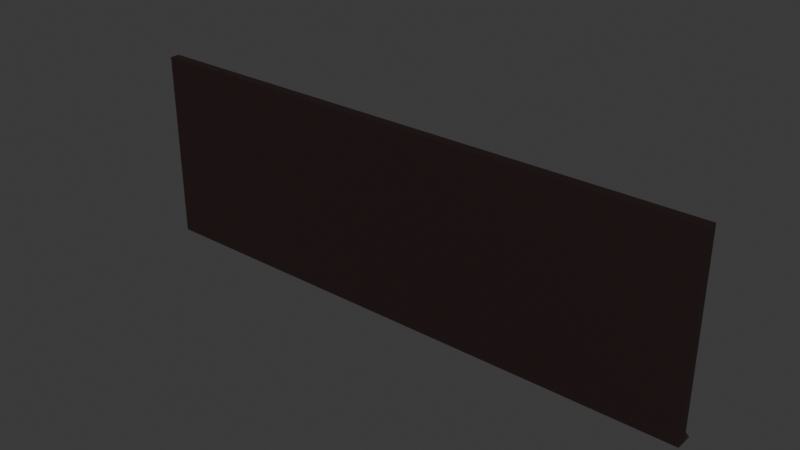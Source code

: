 # Source: black_board.blend  (saved by Blender 4.2.66; exported with 4.5.12 LTS)
import bpy
from mathutils import Matrix  # noqa: F401  (used for matrix-valued properties, if any)

bpy.ops.wm.read_factory_settings(use_empty=True)
scene = bpy.context.scene
scene.name = 'Scene'

# ---- collections
col_collection = bpy.data.collections.new('Collection'); scene.collection.children.link(col_collection)

# ---- materials (node trees are filled in below, after node groups)
mat_material_001 = bpy.data.materials.new('Material.001')
mat_material_002 = bpy.data.materials.new('Material.002')

# ---- material node trees
mat_material_001.use_nodes = True; mat_material_001.node_tree.nodes.clear()
_N = mat_material_001.node_tree.nodes; _L = mat_material_001.node_tree.links
n0 = _N.new('ShaderNodeBsdfPrincipled'); n0.name = 'Principled BSDF'; n0.location = (10, 300)
n1 = _N.new('ShaderNodeOutputMaterial'); n1.name = 'Material Output'; n1.location = (300, 300)
n2 = _N.new('ShaderNodeTexNoise'); n2.name = 'Noise Texture'; n2.location = (-640, 200)
n2.hide = True
n2.inputs[2].default_value = 12.4
n2.inputs[3].default_value = 3.6
n2.inputs[4].default_value = 0.775
n3 = _N.new('ShaderNodeRGB'); n3.name = 'RGB'; n3.location = (-320, 340)
n3.hide = True
n3.outputs[0].default_value = (0.01179, 0.05533, 0.006579, 1.0)
n4 = _N.new('ShaderNodeMix'); n4.name = 'Mix'; n4.location = (-160, 300)
n4.hide = True
n4.data_type = 'RGBA'
n4.blend_type = 'LIGHTEN'
n5 = _N.new('ShaderNodeRGB'); n5.name = 'RGB.001'; n5.location = (-300, 260)
n5.hide = True
n5.outputs[0].default_value = (0.05925, 0.05925, 0.05925, 1.0)
n6 = _N.new('ShaderNodeNormalMap'); n6.name = 'Normal Map'; n6.location = (-340, 160)
n6.hide = True
n6.inputs[0].default_value = 0.05
_L.new(n0.outputs[0], n1.inputs[0])
_L.new(n3.outputs[0], n4.inputs[6])
_L.new(n4.outputs[2], n0.inputs[0])
_L.new(n5.outputs[0], n4.inputs[7])
_L.new(n2.outputs[0], n4.inputs[0])
_L.new(n2.outputs[0], n0.inputs[2])
_L.new(n6.outputs[0], n0.inputs[5])
_L.new(n2.outputs[1], n6.inputs[1])
n1.is_active_output = True
mat_material_002.use_nodes = True; mat_material_002.node_tree.nodes.clear()
_N = mat_material_002.node_tree.nodes; _L = mat_material_002.node_tree.links
n0 = _N.new('ShaderNodeBsdfPrincipled'); n0.name = 'Principled BSDF'; n0.location = (10, 300)
n0.inputs[0].default_value = (0.01195, 0.002076, 0.001816, 1.0)
n0.inputs[2].default_value = 0.7182
n1 = _N.new('ShaderNodeOutputMaterial'); n1.name = 'Material Output'; n1.location = (300, 300)
_L.new(n0.outputs[0], n1.inputs[0])
n1.is_active_output = True

# ---- world
world_world = bpy.data.worlds.new('World'); scene.world = world_world
world_world.use_nodes = True; world_world.node_tree.nodes.clear()
_N = world_world.node_tree.nodes; _L = world_world.node_tree.links
n0 = _N.new('ShaderNodeOutputWorld'); n0.name = 'World Output'; n0.location = (300, 300)
n1 = _N.new('ShaderNodeBackground'); n1.name = 'Background'; n1.location = (10, 300)
n1.inputs[0].default_value = (0.05088, 0.05088, 0.05088, 1.0)
_L.new(n1.outputs[0], n0.inputs[0])
n0.is_active_output = True
world_world.color = (0.05088, 0.05088, 0.05088)
world_world.sun_shadow_jitter_overblur = 0.0

# ---- meshes
me_cube_001 = bpy.data.meshes.new('Cube.001')
me_cube_001.from_pydata([(-3.0, -0.1069, -0.5905), (-3.0, -0.1069, 1.409), (-2.944, -0.006939, -0.5344), (-2.944, -0.006939, 1.353), (3.0, -0.1069, -0.5905), (3.0, -0.1069, 1.409), (2.944, -0.006939, -0.5344), (2.944, -0.006939, 1.353), (-3.0, -0.006939, 1.409), (-3.0, -0.006939, -0.5905), (3.0, -0.006939, -0.5905), (3.0, -0.006939, 1.409), (-2.944, -0.05089, 1.353), (-2.944, -0.05089, -0.5344), (2.944, -0.05089, -0.5344), (2.944, -0.05089, 1.353), (3.0, 0.03822, -0.5905), (-3.0, 0.03822, -0.5905), (2.944, 0.03822, -0.5344), (-2.944, 0.03822, -0.5344), (3.0, 0.07626, -0.5905), (-3.0, 0.07626, -0.5905), (2.944, 0.07626, -0.5344), (-2.944, 0.07626, -0.5344), (2.944, 0.03822, -0.513), (-2.944, 0.03822, -0.513), (2.944, 0.07626, -0.513), (-2.944, 0.07626, -0.513)], [], [(0, 1, 8, 9), (2, 3, 12, 13), (10, 11, 5, 4), (4, 5, 1, 0), (9, 10, 4, 0), (11, 8, 1, 5), (3, 2, 9, 8), (9, 2, 19, 17), (7, 3, 8, 11), (6, 7, 11, 10), (13, 12, 15, 14), (7, 6, 14, 15), (6, 2, 13, 14), (3, 7, 15, 12), (17, 19, 23, 21), (10, 9, 17, 16), (2, 6, 18, 19), (6, 10, 16, 18), (23, 22, 20, 21), (16, 17, 21, 20), (18, 16, 20, 22), (18, 22, 26, 24), (25, 24, 26, 27), (22, 23, 27, 26), (19, 18, 24, 25), (23, 19, 25, 27)])
me_cube_001.polygons.foreach_set('material_index', [1, 1, 1, 1, 1, 1, 1, 1, 1, 1, 0, 1, 1, 1, 1, 1, 1, 1, 1, 1, 1, 1, 1, 1, 1, 1])
_uv = me_cube_001.uv_layers.new(name='UVMap')
_uv.uv.foreach_set('vector', [0.375, 0.0, 0.625, 0.0, 0.625, 0.25, 0.375, 0.25, 0.382, 0.2523, 0.618, 0.2523, 0.618, 0.2523, 0.382, 0.2523, 0.375, 0.5, 0.625, 0.5, 0.625, 0.75, 0.375, 0.75, 0.375, 0.75, 0.625, 0.75, 0.625, 1.0, 0.375, 1.0, 0.125, 0.5, 0.375, 0.5, 0.375, 0.75, 0.125, 0.75, 0.625, 0.5, 0.875, 0.5, 0.875, 0.75, 0.625, 0.75, 0.618, 0.2523, 0.382, 0.2523, 0.375, 0.25, 0.625, 0.25, 0.375, 0.25, 0.382, 0.2523, 0.382, 0.2523, 0.375, 0.25, 0.618, 0.4977, 0.618, 0.2523, 0.625, 0.25, 0.625, 0.5, 0.382, 0.4977, 0.618, 0.4977, 0.625, 0.5, 0.375, 0.5, 0.382, 0.2523, 0.618, 0.2523, 0.618, 0.4977, 0.382, 0.4977, 0.618, 0.4977, 0.382, 0.4977, 0.382, 0.4977, 0.618, 0.4977, 0.382, 0.4977, 0.382, 0.2523, 0.382, 0.2523, 0.382, 0.4977, 0.618, 0.2523, 0.618, 0.4977, 0.618, 0.4977, 0.618, 0.2523, 0.375, 0.25, 0.382, 0.2523, 0.382, 0.2523, 0.375, 0.25, 0.375, 0.5, 0.125, 0.5, 0.125, 0.5, 0.375, 0.5, 0.382, 0.2523, 0.382, 0.4977, 0.382, 0.4977, 0.382, 0.2523, 0.382, 0.4977, 0.375, 0.5, 0.375, 0.5, 0.382, 0.4977, 0.382, 0.2523, 0.382, 0.4977, 0.375, 0.5, 0.375, 0.25, 0.375, 0.5, 0.125, 0.5, 0.125, 0.5, 0.375, 0.5, 0.382, 0.4977, 0.375, 0.5, 0.375, 0.5, 0.382, 0.4977, 0.382, 0.4977, 0.382, 0.4977, 0.382, 0.4977, 0.382, 0.4977, 0.382, 0.2523, 0.382, 0.4977, 0.382, 0.4977, 0.382, 0.2523, 0.382, 0.4977, 0.382, 0.2523, 0.382, 0.2523, 0.382, 0.4977, 0.382, 0.2523, 0.382, 0.4977, 0.382, 0.4977, 0.382, 0.2523, 0.382, 0.2523, 0.382, 0.2523, 0.382, 0.2523, 0.382, 0.2523])
me_cube_001.materials.append(mat_material_001)
me_cube_001.materials.append(mat_material_002)
me_cube_001.update()

# ---- objects
ob_cube = bpy.data.objects.new('Cube', me_cube_001)

# ---- transforms, parenting, visibility, modifiers, constraints
ob_cube.location = (0.0, 0.0, 0.0)

# ---- collection membership
col_collection.objects.link(ob_cube)

# ---- scene / render settings (as saved in the file)
scene.frame_start = 1; scene.frame_end = 250; scene.frame_set(1)
scene.render.engine = 'BLENDER_EEVEE_NEXT'
bpy.context.view_layer.update()

# ---- added for rendering (the .blend has no active camera and no usable light): camera, sun
cam_auto = bpy.data.cameras.new('AutoCamera')
cam_auto.lens = 50.0
cam_auto.sensor_width = 36.0
cam_auto.clip_end = 1000.0
ob_auto_camera = bpy.data.objects.new('AutoCamera', cam_auto)
scene.collection.objects.link(ob_auto_camera)
ob_auto_camera.location = (5.85409, -7.04025, 5.09275)
ob_auto_camera.rotation_euler = (1.09748, -7.21219e-08, 0.694738)
scene.camera = ob_auto_camera
light_auto_sun = bpy.data.lights.new('AutoSun', 'SUN')
light_auto_sun.energy = 3.0
light_auto_sun.angle = 0.0523599
ob_auto_sun = bpy.data.objects.new('AutoSun', light_auto_sun)
scene.collection.objects.link(ob_auto_sun)
ob_auto_sun.rotation_euler = (0.872665, 0.174533, 0.523599)
bpy.context.view_layer.update()
